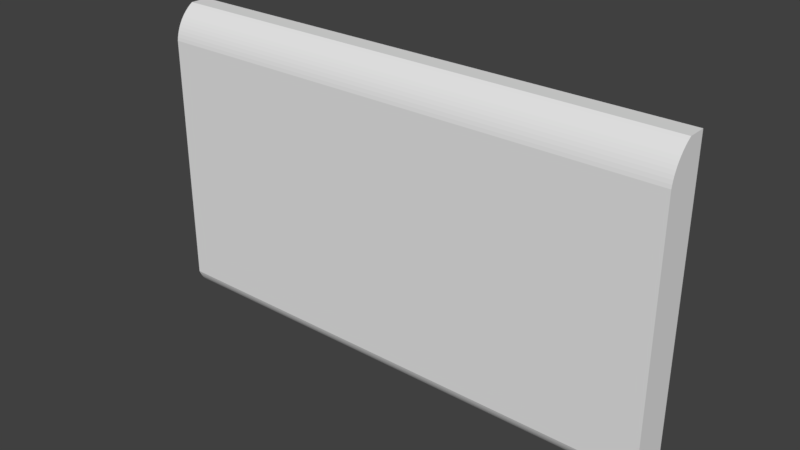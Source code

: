 # Source: tvmonitor_tvmonitor_04.blend  (saved by Blender 2.79.0; exported with 4.5.12 LTS)
import bpy
from mathutils import Matrix  # noqa: F401  (used for matrix-valued properties, if any)

bpy.ops.wm.read_factory_settings(use_empty=True)
scene = bpy.context.scene
scene.name = 'Scene'

# ---- collections
col_collection_1 = bpy.data.collections.new('Collection 1'); scene.collection.children.link(col_collection_1)

# ---- world
world_world = bpy.data.worlds.new('World'); scene.world = world_world
world_world.color = (0.05088, 0.05088, 0.05088)
world_world.use_sun_shadow = False
world_world.sun_shadow_jitter_overblur = 0.0
world_world.cycles.sampling_method = 'MANUAL'

# ---- meshes
me_tvmonitor_04 = bpy.data.meshes.new('tvmonitor_04')
me_tvmonitor_04.from_pydata([(-0.4296, 0.00244, -0.2537), (0.4296, 0.03267, -0.2537), (0.4296, 0.00244, -0.2537), (-0.4296, 0.03267, -0.2537), (0.4296, 0.00244, 0.2537), (-0.4296, -0.00156, -0.2522), (-0.4296, 0.03267, 0.2537), (0.4296, 0.03267, 0.2537), (0.4296, -0.0022, 0.2506), (0.4296, -0.00156, -0.2522), (-0.4296, 0.00244, 0.2537), (-0.4296, -0.00544, -0.2504), (-0.4296, -0.0022, 0.2506), (0.4296, -0.00544, -0.2504), (0.4296, -0.00659, 0.2472), (-0.4296, -0.00916, -0.2482), (-0.4296, -0.00659, 0.2472), (0.4296, -0.00916, -0.2482), (0.4296, -0.01072, 0.2434), (-0.4296, -0.01271, -0.2458), (-0.4296, -0.01072, 0.2434), (0.4296, -0.01271, -0.2458), (-0.4296, -0.01456, 0.2393), (0.4296, -0.01456, 0.2393), (-0.4296, -0.01607, -0.2432), (0.4296, -0.01607, -0.2432), (-0.4296, -0.01808, 0.235), (0.4296, -0.01808, 0.235), (-0.4296, -0.01922, -0.2403), (0.4296, -0.01922, -0.2403), (-0.4296, -0.02128, 0.2304), (0.4296, -0.02128, 0.2304), (0.4296, -0.02213, -0.2371), (-0.4296, -0.02213, -0.2371), (-0.4296, -0.02413, 0.2256), (0.4296, -0.02413, 0.2256), (0.4296, -0.02479, -0.2338), (-0.4296, -0.02479, -0.2338), (-0.4296, -0.02661, 0.2206), (0.4296, -0.02661, 0.2206), (0.4296, -0.02719, -0.2302), (-0.4296, -0.02719, -0.2302), (-0.4296, -0.02872, 0.2154), (0.4296, -0.02872, 0.2154), (0.4296, -0.02931, -0.2265), (-0.4296, -0.02931, -0.2265), (-0.4296, -0.03044, 0.2101), (0.4296, -0.03044, 0.2101), (0.4296, -0.03114, -0.2226), (-0.4296, -0.03114, -0.2226), (-0.4296, -0.03176, 0.2046), (0.4296, -0.03176, 0.2046), (0.4296, -0.03267, -0.2186), (-0.4296, -0.03267, -0.2186), (-0.4296, -0.03267, 0.1991), (0.4296, -0.03267, 0.1991)], [], [(0, 1, 2), (1, 0, 3), (2, 5, 0), (5, 2, 9), (6, 4, 7), (10, 8, 4), (9, 11, 5), (4, 6, 10), (8, 10, 12), (11, 9, 13), (12, 14, 8), (13, 15, 11), (14, 12, 16), (15, 13, 17), (16, 18, 14), (17, 19, 15), (18, 16, 20), (19, 17, 21), (22, 18, 20), (21, 24, 19), (18, 22, 23), (24, 21, 25), (26, 23, 22), (25, 28, 24), (23, 26, 27), (28, 25, 29), (30, 27, 26), (32, 28, 29), (27, 30, 31), (28, 32, 33), (34, 31, 30), (36, 33, 32), (31, 34, 35), (33, 36, 37), (38, 35, 34), (40, 37, 36), (35, 38, 39), (37, 40, 41), (42, 39, 38), (44, 41, 40), (39, 42, 43), (41, 44, 45), (46, 43, 42), (48, 45, 44), (43, 46, 47), (45, 48, 49), (50, 47, 46), (52, 49, 48), (47, 50, 51), (49, 52, 53), (54, 51, 50), (55, 53, 52), (51, 54, 55), (53, 55, 54), (1, 4, 2), (4, 1, 7), (2, 4, 8), (2, 8, 9), (9, 8, 13), (13, 8, 14), (13, 14, 17), (17, 14, 18), (17, 18, 21), (21, 18, 23), (21, 23, 25), (25, 23, 27), (25, 27, 29), (29, 27, 31), (29, 31, 32), (32, 31, 35), (32, 35, 36), (36, 35, 39), (36, 39, 40), (40, 39, 43), (40, 43, 44), (44, 43, 47), (44, 47, 48), (48, 47, 51), (48, 51, 52), (52, 51, 55), (0, 6, 3), (10, 0, 5), (6, 0, 10), (10, 5, 12), (12, 5, 11), (12, 11, 16), (16, 11, 15), (16, 15, 20), (20, 15, 19), (20, 19, 22), (22, 19, 24), (22, 24, 26), (26, 24, 28), (26, 28, 30), (30, 28, 33), (30, 33, 34), (34, 33, 37), (34, 37, 38), (38, 37, 41), (38, 41, 42), (42, 41, 45), (42, 45, 46), (46, 45, 49), (46, 49, 50), (50, 49, 53), (50, 53, 54), (3, 7, 1), (7, 3, 6)])
_uv = me_tvmonitor_04.uv_layers.new(name='UVMap')
_uv.uv.foreach_set('vector', [0.881, 0.0, 0.9058, 0.8466, 0.881, 0.8466, 0.9058, 0.8466, 0.881, 0.0, 0.9058, 0.0, 0.881, 0.8466, 0.8773, 0.0, 0.881, 0.0, 0.8773, 0.0, 0.881, 0.8466, 0.8773, 0.8466, 0.9434, 0.8466, 0.9172, 0.0, 0.9434, 0.0, 0.9172, 0.8466, 0.9131, 0.0, 0.9172, 0.0, 0.8773, 0.8466, 0.8736, 0.0, 0.8773, 0.0, 0.9172, 0.0, 0.9434, 0.8466, 0.9172, 0.8466, 0.9131, 0.0, 0.9172, 0.8466, 0.9131, 0.8466, 0.8736, 0.0, 0.8773, 0.8466, 0.8736, 0.8466, 0.9131, 0.8466, 0.9093, 0.0, 0.9131, 0.0, 0.8736, 0.8466, 0.8699, 0.0, 0.8736, 0.0, 0.9093, 0.0, 0.9131, 0.8466, 0.9093, 0.8466, 0.8699, 0.0, 0.8736, 0.8466, 0.8699, 0.8466, 0.9093, 0.8466, 0.9058, 0.0, 0.9093, 0.0, 0.8699, 0.8466, 0.8664, 0.0, 0.8699, 0.0, 0.9058, 0.0, 0.9093, 0.8466, 0.9058, 0.8466, 0.8664, 0.0, 0.8699, 0.8466, 0.8664, 0.8466, 0.4436, 5.873e-08, 0.4398, 0.8466, 0.4398, 5.873e-08, 0.8664, 0.8466, 0.8629, 0.0, 0.8664, 0.0, 0.4398, 0.8466, 0.4436, 5.873e-08, 0.4436, 0.8466, 0.8629, 0.0, 0.8664, 0.8466, 0.8629, 0.8466, 0.4476, 5.873e-08, 0.4436, 0.8466, 0.4436, 5.873e-08, 0.8629, 0.8466, 0.8594, 0.0, 0.8629, 0.0, 0.4436, 0.8466, 0.4476, 5.873e-08, 0.4476, 0.8466, 0.8594, 0.0, 0.8629, 0.8466, 0.8594, 0.8466, 0.4518, 5.873e-08, 0.4476, 0.8466, 0.4476, 5.873e-08, 0.8562, 0.8466, 0.8594, 0.0, 0.8594, 0.8466, 0.4476, 0.8466, 0.4518, 5.873e-08, 0.4518, 0.8466, 0.8594, 0.0, 0.8562, 0.8466, 0.8562, 0.0, 0.4561, 5.873e-08, 0.4518, 0.8466, 0.4518, 5.873e-08, 0.853, 0.8466, 0.8562, 0.0, 0.8562, 0.8466, 0.4518, 0.8466, 0.4561, 5.873e-08, 0.4561, 0.8466, 0.8562, 0.0, 0.853, 0.8466, 0.853, 0.0, 0.4606, 5.873e-08, 0.4561, 0.8466, 0.4561, 5.873e-08, 0.8501, 0.8466, 0.853, 0.0, 0.853, 0.8466, 0.4561, 0.8466, 0.4606, 5.873e-08, 0.4606, 0.8466, 0.853, 0.0, 0.8501, 0.8466, 0.8501, 0.0, 0.4653, 5.873e-08, 0.4606, 0.8466, 0.4606, 5.873e-08, 0.847, 0.8466, 0.8501, 0.0, 0.8501, 0.8466, 0.4606, 0.8466, 0.4653, 5.873e-08, 0.4653, 0.8466, 0.8501, 0.0, 0.847, 0.8466, 0.847, 0.0, 0.47, 5.873e-08, 0.4653, 0.8466, 0.4653, 5.873e-08, 0.8438, 0.8466, 0.847, 0.0, 0.847, 0.8466, 0.4653, 0.8466, 0.47, 5.873e-08, 0.47, 0.8466, 0.847, 0.0, 0.8438, 0.8466, 0.8438, 0.0, 0.4748, 5.873e-08, 0.47, 0.8466, 0.47, 5.873e-08, 0.8404, 0.8466, 0.8438, 0.0, 0.8438, 0.8466, 0.47, 0.8466, 0.4748, 5.873e-08, 0.4748, 0.8466, 0.8438, 0.0, 0.8404, 0.8466, 0.8404, 0.0, 0.4796, 2.936e-08, 0.4748, 0.8466, 0.4748, 5.873e-08, 0.4796, 0.8466, 0.8404, 0.0, 0.8404, 0.8466, 0.4748, 0.8466, 0.4796, 2.936e-08, 0.4796, 0.8466, 0.8404, 0.0, 0.4796, 0.8466, 0.4796, 2.936e-08, 1.0, 0.5, 0.9738, 1.0, 0.9738, 0.5, 0.9738, 1.0, 1.0, 0.5, 1.0, 1.0, 0.9738, 0.5, 0.9738, 1.0, 0.9698, 0.9969, 0.9738, 0.5, 0.9698, 0.9969, 0.9703, 0.5015, 0.9703, 0.5015, 0.9698, 0.9969, 0.967, 0.5033, 0.967, 0.5033, 0.9698, 0.9969, 0.966, 0.9935, 0.967, 0.5033, 0.966, 0.9935, 0.9637, 0.5054, 0.9637, 0.5054, 0.966, 0.9935, 0.9624, 0.9898, 0.9637, 0.5054, 0.9624, 0.9898, 0.9607, 0.5078, 0.9607, 0.5078, 0.9624, 0.9898, 0.9591, 0.9858, 0.9607, 0.5078, 0.9591, 0.9858, 0.9578, 0.5104, 0.9578, 0.5104, 0.9591, 0.9858, 0.956, 0.9815, 0.9578, 0.5104, 0.956, 0.9815, 0.955, 0.5133, 0.955, 0.5133, 0.956, 0.9815, 0.9532, 0.977, 0.955, 0.5133, 0.9532, 0.977, 0.9525, 0.5164, 0.9525, 0.5164, 0.9532, 0.977, 0.9508, 0.9722, 0.9525, 0.5164, 0.9508, 0.9722, 0.9502, 0.5197, 0.9502, 0.5197, 0.9508, 0.9722, 0.9486, 0.9673, 0.9502, 0.5197, 0.9486, 0.9673, 0.9481, 0.5232, 0.9481, 0.5232, 0.9486, 0.9673, 0.9468, 0.9622, 0.9481, 0.5232, 0.9468, 0.9622, 0.9463, 0.5268, 0.9463, 0.5268, 0.9468, 0.9622, 0.9453, 0.957, 0.9463, 0.5268, 0.9453, 0.957, 0.9447, 0.5307, 0.9447, 0.5307, 0.9453, 0.957, 0.9442, 0.9516, 0.9447, 0.5307, 0.9442, 0.9516, 0.9434, 0.5346, 0.9434, 0.5346, 0.9442, 0.9516, 0.9434, 0.9462, 0.9696, 0.0, 0.9434, 0.5, 0.9434, 0.0, 0.9696, 0.5, 0.9696, 0.0, 0.973, 0.001508, 0.9434, 0.5, 0.9696, 0.0, 0.9696, 0.5, 0.9696, 0.5, 0.973, 0.001508, 0.9736, 0.4969, 0.9736, 0.4969, 0.973, 0.001508, 0.9764, 0.003311, 0.9736, 0.4969, 0.9764, 0.003311, 0.9774, 0.4935, 0.9774, 0.4935, 0.9764, 0.003311, 0.9796, 0.005399, 0.9774, 0.4935, 0.9796, 0.005399, 0.981, 0.4898, 0.981, 0.4898, 0.9796, 0.005399, 0.9827, 0.007764, 0.981, 0.4898, 0.9827, 0.007764, 0.9843, 0.4858, 0.9843, 0.4858, 0.9827, 0.007764, 0.9856, 0.01039, 0.9843, 0.4858, 0.9856, 0.01039, 0.9874, 0.4815, 0.9874, 0.4815, 0.9856, 0.01039, 0.9883, 0.01326, 0.9874, 0.4815, 0.9883, 0.01326, 0.9901, 0.477, 0.9901, 0.477, 0.9883, 0.01326, 0.9909, 0.01636, 0.9901, 0.477, 0.9909, 0.01636, 0.9926, 0.4722, 0.9926, 0.4722, 0.9909, 0.01636, 0.9932, 0.01967, 0.9926, 0.4722, 0.9932, 0.01967, 0.9947, 0.4673, 0.9947, 0.4673, 0.9932, 0.01967, 0.9953, 0.02316, 0.9947, 0.4673, 0.9953, 0.02316, 0.9966, 0.4622, 0.9966, 0.4622, 0.9953, 0.02316, 0.9971, 0.02683, 0.9966, 0.4622, 0.9971, 0.02683, 0.9981, 0.457, 0.9981, 0.457, 0.9971, 0.02683, 0.9987, 0.03065, 0.9981, 0.457, 0.9987, 0.03065, 0.9992, 0.4516, 0.9992, 0.4516, 0.9987, 0.03065, 1.0, 0.03459, 0.9992, 0.4516, 1.0, 0.03459, 1.0, 0.4462, 0.4398, 0.8466, 0.0, 5.873e-08, 0.4398, 0.0, 0.0, 5.873e-08, 0.4398, 0.8466, 1.291e-07, 0.8466])
me_tvmonitor_04.use_remesh_preserve_volume = False
me_tvmonitor_04.use_remesh_preserve_attributes = False
me_tvmonitor_04.use_mirror_vertex_groups = False
me_tvmonitor_04.update()

# ---- objects
ob_tvmonitor_04 = bpy.data.objects.new('tvmonitor_04', me_tvmonitor_04)

# ---- transforms, parenting, visibility, modifiers, constraints
ob_tvmonitor_04.location = (0.0, 0.0, 0.0)
ob_tvmonitor_04.lineart.crease_threshold = 0.0

# ---- collection membership
col_collection_1.objects.link(ob_tvmonitor_04)

# ---- scene / render settings (as saved in the file)
scene.frame_start = 1; scene.frame_end = 250; scene.frame_set(1)
scene.render.engine = 'BLENDER_EEVEE_NEXT'
scene.render.resolution_percentage = 50
scene.render.dither_intensity = 0.0
scene.cycles.use_denoising = False
scene.cycles.samples = 128
scene.cycles.sampling_pattern = 'TABULATED_SOBOL'
scene.cycles.use_adaptive_sampling = False
scene.cycles.use_light_tree = False
scene.cycles.blur_glossy = 0.0
scene.cycles.sample_clamp_indirect = 0.0
scene.view_settings.view_transform = 'Standard'
bpy.context.view_layer.update()

# ---- added for rendering (the .blend has no active camera and no usable light): camera, sun
cam_auto = bpy.data.cameras.new('AutoCamera')
cam_auto.lens = 50.0
cam_auto.sensor_width = 36.0
cam_auto.clip_end = 1000.0
ob_auto_camera = bpy.data.objects.new('AutoCamera', cam_auto)
scene.collection.objects.link(ob_auto_camera)
ob_auto_camera.location = (0.925229, -1.11027, 0.740183)
ob_auto_camera.rotation_euler = (1.09748, -7.21219e-08, 0.694738)
scene.camera = ob_auto_camera
light_auto_sun = bpy.data.lights.new('AutoSun', 'SUN')
light_auto_sun.energy = 3.0
light_auto_sun.angle = 0.0523599
ob_auto_sun = bpy.data.objects.new('AutoSun', light_auto_sun)
scene.collection.objects.link(ob_auto_sun)
ob_auto_sun.rotation_euler = (0.872665, 0.174533, 0.523599)
bpy.context.view_layer.update()
